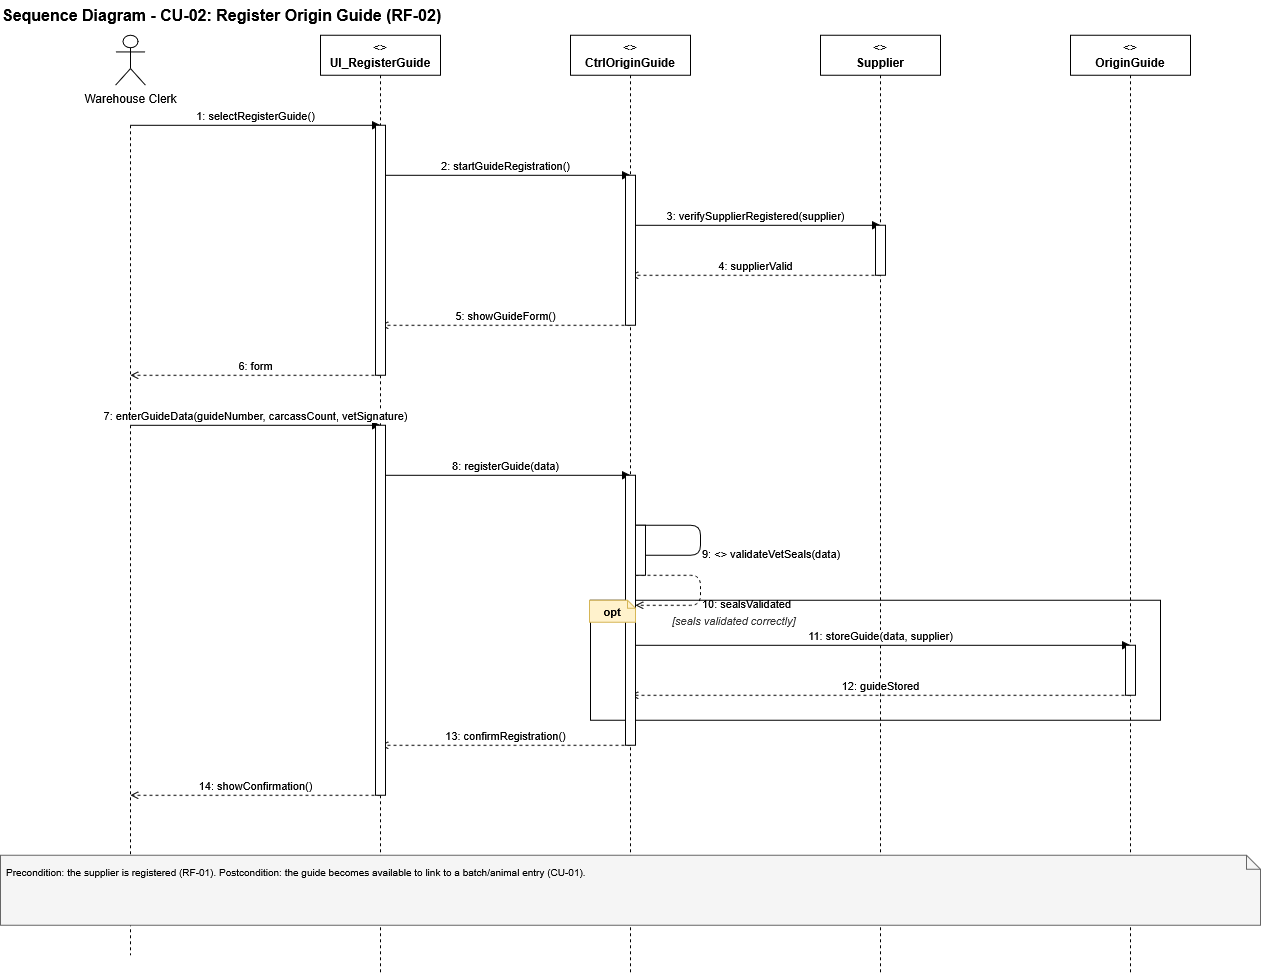

The diagram above was exported from draw.io. Its source (the exported page's mxGraphModel, read from the mxfile embedded in the PNG):
<mxGraphModel dx="1633" dy="1100" grid="1" gridSize="10" guides="1" tooltips="1" connect="1" arrows="1" fold="1" page="1" pageScale="1" pageWidth="827" pageHeight="1169" math="0" shadow="0">
  <root>
    <mxCell id="0" />
    <mxCell id="1" parent="0" />
    <mxCell id="xZSDiaZd_lVxbR2TikNr-18" edge="1" parent="1" style="edgeStyle=orthogonalEdgeStyle;rounded=0;html=1;fontSize=10;exitX=0.5;exitY=0;entryX=0.5;entryY=0;startArrow=ERone;startFill=0;endArrow=ERzeroToMany;endFill=0;exitDx=0;exitDy=0;entryDx=0;entryDy=0;">
      <mxGeometry relative="1" as="geometry">
        <Array as="points">
          <mxPoint x="140" y="10" />
          <mxPoint x="990" y="10" />
        </Array>
        <mxPoint x="140.00000000000045" y="40" as="sourcePoint" />
      </mxGeometry>
    </mxCell>
    <mxCell id="b_8cJYTJDTgVvAkvNLmJ-45" parent="1" style="text;html=1;align=left;verticalAlign=middle;fontStyle=1;fontSize=16;" value="Sequence Diagram - CU-02: Register Origin Guide (RF-02)" vertex="1">
      <mxGeometry height="30" width="900" x="20" y="5" as="geometry" />
    </mxCell>
    <mxCell id="b_8cJYTJDTgVvAkvNLmJ-46" parent="1" style="shape=umlActor;verticalLabelPosition=bottom;verticalAlign=top;html=1;outlineConnect=0;labelBackgroundColor=#ffffff;" value="Warehouse Clerk" vertex="1">
      <mxGeometry height="50" width="30" x="135" y="40" as="geometry" />
    </mxCell>
    <mxCell id="b_8cJYTJDTgVvAkvNLmJ-47" edge="1" parent="1" style="html=1;endArrow=none;dashed=1;strokeColor=#000000;">
      <mxGeometry relative="1" as="geometry">
        <mxPoint x="150" y="130" as="sourcePoint" />
        <mxPoint x="150" y="960" as="targetPoint" />
      </mxGeometry>
    </mxCell>
    <mxCell id="b_8cJYTJDTgVvAkvNLmJ-48" parent="1" style="shape=umlLifeline;perimeter=lifelinePerimeter;whiteSpace=wrap;html=1;container=1;collapsible=0;recursiveResize=0;outlineConnect=0;fontSize=12;" value="&lt;&lt;boundary&gt;&gt;&lt;br&gt;&lt;b&gt;UI_RegisterGuide&lt;/b&gt;" vertex="1">
      <mxGeometry height="940" width="120" x="340" y="40" as="geometry" />
    </mxCell>
    <mxCell id="b_8cJYTJDTgVvAkvNLmJ-49" parent="1" style="shape=umlLifeline;perimeter=lifelinePerimeter;whiteSpace=wrap;html=1;container=1;collapsible=0;recursiveResize=0;outlineConnect=0;fontSize=12;" value="&lt;&lt;control&gt;&gt;&lt;br&gt;&lt;b&gt;CtrlOriginGuide&lt;/b&gt;" vertex="1">
      <mxGeometry height="940" width="120" x="590" y="40" as="geometry" />
    </mxCell>
    <mxCell id="b_8cJYTJDTgVvAkvNLmJ-50" parent="1" style="shape=umlLifeline;perimeter=lifelinePerimeter;whiteSpace=wrap;html=1;container=1;collapsible=0;recursiveResize=0;outlineConnect=0;fontSize=12;" value="&lt;&lt;entity&gt;&gt;&lt;br&gt;&lt;b&gt;Supplier&lt;/b&gt;" vertex="1">
      <mxGeometry height="940" width="120" x="840" y="40" as="geometry" />
    </mxCell>
    <mxCell id="b_8cJYTJDTgVvAkvNLmJ-51" parent="1" style="shape=umlLifeline;perimeter=lifelinePerimeter;whiteSpace=wrap;html=1;container=1;collapsible=0;recursiveResize=0;outlineConnect=0;fontSize=12;" value="&lt;&lt;entity&gt;&gt;&lt;br&gt;&lt;b&gt;OriginGuide&lt;/b&gt;" vertex="1">
      <mxGeometry height="940" width="120" x="1090" y="40" as="geometry" />
    </mxCell>
    <mxCell id="b_8cJYTJDTgVvAkvNLmJ-52" edge="1" parent="1" style="html=1;endArrow=block;endFill=1;dashed=0;strokeColor=#000000;fontSize=11;align=center;verticalAlign=bottom;" value="1: selectRegisterGuide()">
      <mxGeometry relative="1" as="geometry">
        <mxPoint x="150" y="130" as="sourcePoint" />
        <mxPoint x="400" y="130" as="targetPoint" />
      </mxGeometry>
    </mxCell>
    <mxCell id="b_8cJYTJDTgVvAkvNLmJ-53" edge="1" parent="1" style="html=1;endArrow=block;endFill=1;dashed=0;strokeColor=#000000;fontSize=11;align=center;verticalAlign=bottom;" value="2: startGuideRegistration()">
      <mxGeometry relative="1" as="geometry">
        <mxPoint x="400" y="180" as="sourcePoint" />
        <mxPoint x="650" y="180" as="targetPoint" />
      </mxGeometry>
    </mxCell>
    <mxCell id="b_8cJYTJDTgVvAkvNLmJ-54" edge="1" parent="1" style="html=1;endArrow=block;endFill=1;dashed=0;strokeColor=#000000;fontSize=11;align=center;verticalAlign=bottom;" value="3: verifySupplierRegistered(supplier)">
      <mxGeometry relative="1" as="geometry">
        <mxPoint x="650" y="230" as="sourcePoint" />
        <mxPoint x="900" y="230" as="targetPoint" />
      </mxGeometry>
    </mxCell>
    <mxCell id="b_8cJYTJDTgVvAkvNLmJ-55" edge="1" parent="1" style="html=1;endArrow=open;endFill=0;dashed=1;strokeColor=#000000;fontSize=11;align=center;verticalAlign=bottom;" value="4: supplierValid">
      <mxGeometry relative="1" as="geometry">
        <mxPoint x="900" y="280" as="sourcePoint" />
        <mxPoint x="650" y="280" as="targetPoint" />
      </mxGeometry>
    </mxCell>
    <mxCell id="b_8cJYTJDTgVvAkvNLmJ-56" edge="1" parent="1" style="html=1;endArrow=open;endFill=0;dashed=1;strokeColor=#000000;fontSize=11;align=center;verticalAlign=bottom;" value="5: showGuideForm()">
      <mxGeometry relative="1" as="geometry">
        <mxPoint x="650" y="330" as="sourcePoint" />
        <mxPoint x="400" y="330" as="targetPoint" />
      </mxGeometry>
    </mxCell>
    <mxCell id="b_8cJYTJDTgVvAkvNLmJ-57" edge="1" parent="1" style="html=1;endArrow=open;endFill=0;dashed=1;strokeColor=#000000;fontSize=11;align=center;verticalAlign=bottom;" value="6: form">
      <mxGeometry relative="1" as="geometry">
        <mxPoint x="400" y="380" as="sourcePoint" />
        <mxPoint x="150" y="380" as="targetPoint" />
      </mxGeometry>
    </mxCell>
    <mxCell id="b_8cJYTJDTgVvAkvNLmJ-58" edge="1" parent="1" style="html=1;endArrow=block;endFill=1;dashed=0;strokeColor=#000000;fontSize=11;align=center;verticalAlign=bottom;" value="7: enterGuideData(guideNumber, carcassCount, vetSignature)">
      <mxGeometry relative="1" as="geometry">
        <mxPoint x="150" y="430" as="sourcePoint" />
        <mxPoint x="400" y="430" as="targetPoint" />
      </mxGeometry>
    </mxCell>
    <mxCell id="b_8cJYTJDTgVvAkvNLmJ-59" edge="1" parent="1" style="html=1;endArrow=block;endFill=1;dashed=0;strokeColor=#000000;fontSize=11;align=center;verticalAlign=bottom;" value="8: registerGuide(data)">
      <mxGeometry relative="1" as="geometry">
        <mxPoint x="400" y="480" as="sourcePoint" />
        <mxPoint x="650" y="480" as="targetPoint" />
      </mxGeometry>
    </mxCell>
    <mxCell id="b_8cJYTJDTgVvAkvNLmJ-60" edge="1" parent="1" style="html=1;endArrow=block;endFill=1;dashed=0;strokeColor=#000000;fontSize=11;align=left;verticalAlign=top;rounded=1;" value="9: &lt;&lt;include&gt;&gt; validateVetSeals(data)">
      <mxGeometry relative="1" as="geometry">
        <Array as="points">
          <mxPoint x="720" y="530" />
          <mxPoint x="720" y="560" />
        </Array>
        <mxPoint x="655" y="530" as="sourcePoint" />
        <mxPoint x="655" y="560" as="targetPoint" />
      </mxGeometry>
    </mxCell>
    <mxCell id="b_8cJYTJDTgVvAkvNLmJ-61" edge="1" parent="1" style="html=1;endArrow=open;endFill=0;dashed=1;strokeColor=#000000;fontSize=11;align=left;verticalAlign=top;rounded=1;" value="10: sealsValidated">
      <mxGeometry relative="1" as="geometry">
        <Array as="points">
          <mxPoint x="720" y="580" />
          <mxPoint x="720" y="610" />
        </Array>
        <mxPoint x="655" y="580" as="sourcePoint" />
        <mxPoint x="655" y="610" as="targetPoint" />
      </mxGeometry>
    </mxCell>
    <mxCell id="b_8cJYTJDTgVvAkvNLmJ-62" parent="1" style="rounded=0;whiteSpace=wrap;html=1;fillColor=none;strokeColor=#000000;verticalAlign=top;align=left;dashed=0;" value="" vertex="1">
      <mxGeometry height="120" width="570" x="610" y="605" as="geometry" />
    </mxCell>
    <mxCell id="b_8cJYTJDTgVvAkvNLmJ-64" parent="1" style="text;html=1;align=left;verticalAlign=top;fontStyle=2;fontSize=11;fontColor=#333333;" value="[seals validated correctly]" vertex="1">
      <mxGeometry height="18" width="300" x="690" y="612" as="geometry" />
    </mxCell>
    <mxCell id="b_8cJYTJDTgVvAkvNLmJ-65" edge="1" parent="1" style="html=1;endArrow=block;endFill=1;dashed=0;strokeColor=#000000;fontSize=11;align=center;verticalAlign=bottom;" value="11: storeGuide(data, supplier)">
      <mxGeometry relative="1" as="geometry">
        <mxPoint x="650" y="650" as="sourcePoint" />
        <mxPoint x="1150" y="650" as="targetPoint" />
      </mxGeometry>
    </mxCell>
    <mxCell id="b_8cJYTJDTgVvAkvNLmJ-66" edge="1" parent="1" style="html=1;endArrow=open;endFill=0;dashed=1;strokeColor=#000000;fontSize=11;align=center;verticalAlign=bottom;" value="12: guideStored">
      <mxGeometry relative="1" as="geometry">
        <mxPoint x="1150" y="700" as="sourcePoint" />
        <mxPoint x="650" y="700" as="targetPoint" />
      </mxGeometry>
    </mxCell>
    <mxCell id="b_8cJYTJDTgVvAkvNLmJ-67" edge="1" parent="1" style="html=1;endArrow=open;endFill=0;dashed=1;strokeColor=#000000;fontSize=11;align=center;verticalAlign=bottom;" value="13: confirmRegistration()">
      <mxGeometry relative="1" as="geometry">
        <mxPoint x="650" y="750" as="sourcePoint" />
        <mxPoint x="400" y="750" as="targetPoint" />
      </mxGeometry>
    </mxCell>
    <mxCell id="b_8cJYTJDTgVvAkvNLmJ-68" edge="1" parent="1" style="html=1;endArrow=open;endFill=0;dashed=1;strokeColor=#000000;fontSize=11;align=center;verticalAlign=bottom;" value="14: showConfirmation()">
      <mxGeometry relative="1" as="geometry">
        <mxPoint x="400" y="800" as="sourcePoint" />
        <mxPoint x="150" y="800" as="targetPoint" />
      </mxGeometry>
    </mxCell>
    <mxCell id="b_8cJYTJDTgVvAkvNLmJ-69" parent="1" style="shape=note;whiteSpace=wrap;html=1;fillColor=#f5f5f5;strokeColor=#666666;fontSize=10;align=left;verticalAlign=top;spacing=6;size=14;" value="Precondition: the supplier is registered (RF-01). Postcondition: the guide becomes available to link to a batch/animal entry (CU-01)." vertex="1">
      <mxGeometry height="70" width="1260" x="20" y="860" as="geometry" />
    </mxCell>
    <mxCell id="b_8cJYTJDTgVvAkvNLmJ-70" parent="1" style="html=1;whiteSpace=wrap;fillColor=#ffffff;strokeColor=#000000;points=[];" value="" vertex="1">
      <mxGeometry height="250" width="10" x="395" y="130" as="geometry" />
    </mxCell>
    <mxCell id="b_8cJYTJDTgVvAkvNLmJ-71" parent="1" style="html=1;whiteSpace=wrap;fillColor=#ffffff;strokeColor=#000000;points=[];" value="" vertex="1">
      <mxGeometry height="370" width="10" x="395" y="430" as="geometry" />
    </mxCell>
    <mxCell id="b_8cJYTJDTgVvAkvNLmJ-72" parent="1" style="html=1;whiteSpace=wrap;fillColor=#ffffff;strokeColor=#000000;points=[];" value="" vertex="1">
      <mxGeometry height="150" width="10" x="645" y="180" as="geometry" />
    </mxCell>
    <mxCell id="b_8cJYTJDTgVvAkvNLmJ-73" parent="1" style="html=1;whiteSpace=wrap;fillColor=#ffffff;strokeColor=#000000;points=[];" value="" vertex="1">
      <mxGeometry height="270" width="10" x="645" y="480" as="geometry" />
    </mxCell>
    <mxCell id="b_8cJYTJDTgVvAkvNLmJ-74" parent="1" style="html=1;whiteSpace=wrap;fillColor=#ffffff;strokeColor=#000000;points=[];" value="" vertex="1">
      <mxGeometry height="50" width="10" x="655" y="530" as="geometry" />
    </mxCell>
    <mxCell id="b_8cJYTJDTgVvAkvNLmJ-75" parent="1" style="html=1;whiteSpace=wrap;fillColor=#ffffff;strokeColor=#000000;points=[];" value="" vertex="1">
      <mxGeometry height="50" width="10" x="895" y="230" as="geometry" />
    </mxCell>
    <mxCell id="b_8cJYTJDTgVvAkvNLmJ-76" parent="1" style="html=1;whiteSpace=wrap;fillColor=#ffffff;strokeColor=#000000;points=[];" value="" vertex="1">
      <mxGeometry height="50" width="10" x="1145" y="650" as="geometry" />
    </mxCell>
    <mxCell id="b_8cJYTJDTgVvAkvNLmJ-63" parent="1" style="shape=note;whiteSpace=wrap;html=1;size=8;fillColor=#fff2cc;strokeColor=#d6b656;fontSize=11;align=center;verticalAlign=middle;" value="&lt;b&gt;opt&lt;/b&gt;" vertex="1">
      <mxGeometry height="22" width="46" x="609" y="605" as="geometry" />
    </mxCell>
  </root>
</mxGraphModel>